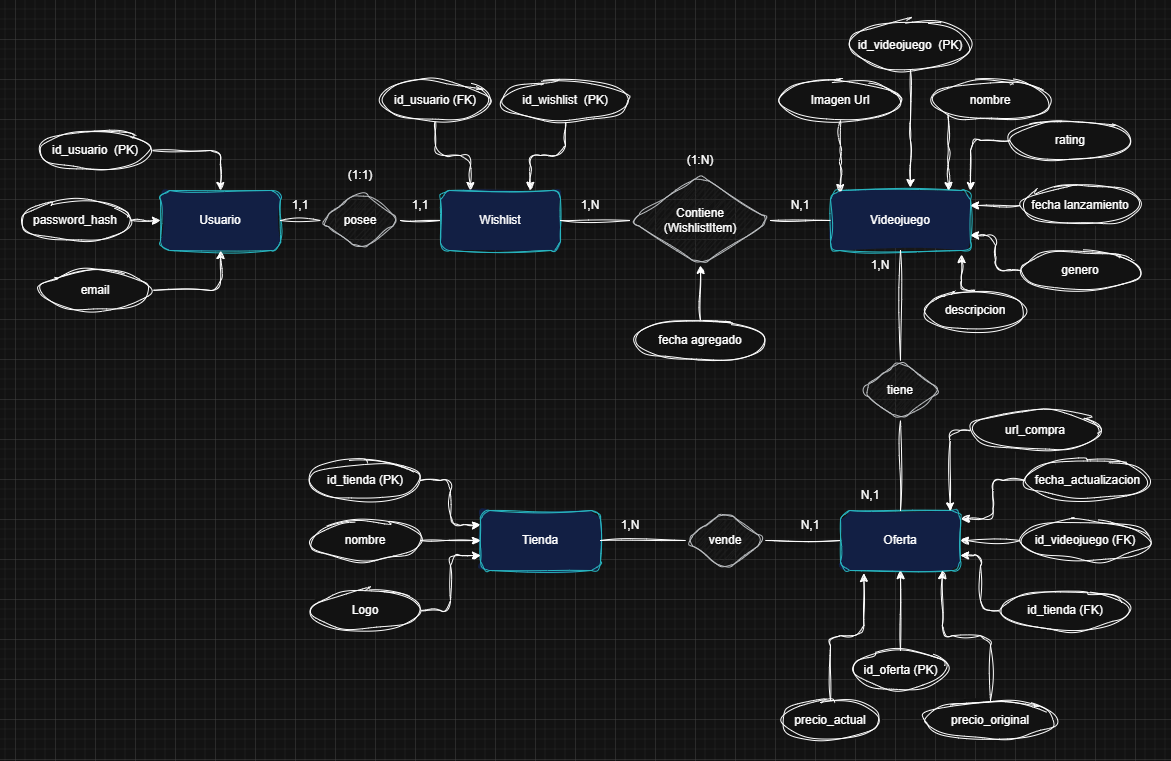

The diagram above was exported from draw.io. Its source (the exported page's mxGraphModel, read from the mxfile embedded in the PNG):
<mxGraphModel dx="219628" dy="142612" grid="1" gridSize="10" guides="1" tooltips="1" connect="1" arrows="1" fold="1" page="1" pageScale="1" pageWidth="1169" pageHeight="827" background="none" math="0" shadow="0">
  <root>
    <mxCell id="0" />
    <mxCell id="1" parent="0" />
    <mxCell id="2" parent="1" style="shape=rectangle;whiteSpace=wrap;html=1;fillColor=light-dark(#CCE5FF,#121F44);strokeColor=light-dark(#36393D,#27B5C0);sketch=1;curveFitting=1;jiggle=2;rounded=1;" value="Usuario" vertex="1">
      <mxGeometry height="60" width="120" x="150" y="200" as="geometry" />
    </mxCell>
    <mxCell id="3" parent="1" style="shape=rectangle;whiteSpace=wrap;html=1;strokeColor=light-dark(#36393D,#27B5C0);align=center;verticalAlign=middle;fontFamily=Helvetica;fontSize=12;fontColor=default;fillColor=light-dark(#CCE5FF,#121F44);sketch=1;curveFitting=1;jiggle=2;rounded=1;" value="Videojuego" vertex="1">
      <mxGeometry height="60" width="140" x="820" y="200" as="geometry" />
    </mxCell>
    <mxCell id="4" parent="1" style="shape=rectangle;whiteSpace=wrap;html=1;strokeColor=light-dark(#36393D,#27B5C0);align=center;verticalAlign=middle;fontFamily=Helvetica;fontSize=12;fontColor=default;fillColor=light-dark(#CCE5FF,#121F44);sketch=1;curveFitting=1;jiggle=2;rounded=1;" value="Tienda" vertex="1">
      <mxGeometry height="60" width="120" x="470" y="520" as="geometry" />
    </mxCell>
    <mxCell id="5" parent="1" style="shape=rectangle;whiteSpace=wrap;html=1;strokeColor=light-dark(#36393D,#27B5C0);align=center;verticalAlign=middle;fontFamily=Helvetica;fontSize=12;fontColor=default;fillColor=light-dark(#CCE5FF,#121F44);sketch=1;curveFitting=1;jiggle=2;rounded=1;" value="Wishlist" vertex="1">
      <mxGeometry height="60" width="120" x="430" y="200" as="geometry" />
    </mxCell>
    <mxCell id="6" parent="1" style="shape=rectangle;whiteSpace=wrap;html=1;strokeColor=light-dark(#36393D,#27B5C0);align=center;verticalAlign=middle;fontFamily=Helvetica;fontSize=12;fontColor=default;fillColor=light-dark(#CCE5FF,#121F44);sketch=1;curveFitting=1;jiggle=2;rounded=1;" value="Oferta" vertex="1">
      <mxGeometry height="60" width="120" x="830" y="520" as="geometry" />
    </mxCell>
    <mxCell id="7" parent="1" style="shape=rhombus;whiteSpace=wrap;html=1;fillColor=#eeeeee;strokeColor=#36393d;sketch=1;curveFitting=1;jiggle=2;rounded=1;" value="posee" vertex="1">
      <mxGeometry height="60" width="80" x="310" y="200" as="geometry" />
    </mxCell>
    <mxCell id="8" parent="1" style="shape=rhombus;whiteSpace=wrap;html=1;strokeColor=#36393d;align=center;verticalAlign=middle;fontFamily=Helvetica;fontSize=12;fontColor=default;fillColor=#eeeeee;sketch=1;curveFitting=1;jiggle=2;rounded=1;" value="Contiene&lt;br&gt;(WishlistItem)" vertex="1">
      <mxGeometry height="90" width="140" x="620" y="185" as="geometry" />
    </mxCell>
    <mxCell id="9" parent="1" style="shape=rhombus;whiteSpace=wrap;html=1;strokeColor=#36393d;align=center;verticalAlign=middle;fontFamily=Helvetica;fontSize=12;fontColor=default;fillColor=#eeeeee;sketch=1;curveFitting=1;jiggle=2;rounded=1;" value="tiene" vertex="1">
      <mxGeometry height="60" width="80" x="850" y="370" as="geometry" />
    </mxCell>
    <mxCell id="10" parent="1" style="shape=rhombus;whiteSpace=wrap;html=1;strokeColor=#36393d;align=center;verticalAlign=middle;fontFamily=Helvetica;fontSize=12;fontColor=default;fillColor=#eeeeee;sketch=1;curveFitting=1;jiggle=2;rounded=1;" value="vende" vertex="1">
      <mxGeometry height="60" width="80" x="675" y="520" as="geometry" />
    </mxCell>
    <mxCell id="11" edge="1" parent="1" source="12" style="edgeStyle=orthogonalEdgeStyle;rounded=1;orthogonalLoop=1;jettySize=auto;html=1;exitX=1;exitY=0.5;exitDx=0;exitDy=0;entryX=0.5;entryY=0;entryDx=0;entryDy=0;sketch=1;curveFitting=1;jiggle=2;" target="2">
      <mxGeometry relative="1" as="geometry" />
    </mxCell>
    <mxCell id="12" parent="1" style="ellipse;whiteSpace=wrap;html=1;sketch=1;curveFitting=1;jiggle=2;rounded=1;" value="id_usuario&amp;nbsp; (PK)" vertex="1">
      <mxGeometry height="40" width="110" x="30" y="140" as="geometry" />
    </mxCell>
    <mxCell id="13" edge="1" parent="1" source="14" style="edgeStyle=orthogonalEdgeStyle;rounded=1;orthogonalLoop=1;jettySize=auto;html=1;exitX=1;exitY=0.5;exitDx=0;exitDy=0;entryX=0.5;entryY=1;entryDx=0;entryDy=0;sketch=1;curveFitting=1;jiggle=2;" target="2">
      <mxGeometry relative="1" as="geometry" />
    </mxCell>
    <mxCell id="14" parent="1" style="ellipse;whiteSpace=wrap;html=1;sketch=1;curveFitting=1;jiggle=2;rounded=1;" value="email" vertex="1">
      <mxGeometry height="40" width="110" x="30" y="280" as="geometry" />
    </mxCell>
    <mxCell id="15" edge="1" parent="1" source="16" style="edgeStyle=orthogonalEdgeStyle;rounded=1;orthogonalLoop=1;jettySize=auto;html=1;exitX=1;exitY=0.5;exitDx=0;exitDy=0;entryX=0;entryY=0.5;entryDx=0;entryDy=0;sketch=1;curveFitting=1;jiggle=2;" target="2">
      <mxGeometry relative="1" as="geometry" />
    </mxCell>
    <mxCell id="16" parent="1" style="ellipse;whiteSpace=wrap;html=1;sketch=1;curveFitting=1;jiggle=2;rounded=1;" value="password_hash" vertex="1">
      <mxGeometry height="40" width="110" x="10" y="210" as="geometry" />
    </mxCell>
    <mxCell id="17" parent="1" style="ellipse;whiteSpace=wrap;html=1;sketch=1;curveFitting=1;jiggle=2;rounded=1;" value="id_videojuego&amp;nbsp; (PK)" vertex="1">
      <mxGeometry height="50" width="120" x="840" y="30" as="geometry" />
    </mxCell>
    <mxCell id="18" parent="1" style="ellipse;whiteSpace=wrap;html=1;sketch=1;curveFitting=1;jiggle=2;rounded=1;" value="nombre" vertex="1">
      <mxGeometry height="40" width="120" x="920" y="90" as="geometry" />
    </mxCell>
    <mxCell id="19" edge="1" parent="1" source="20" style="edgeStyle=orthogonalEdgeStyle;rounded=1;orthogonalLoop=1;jettySize=auto;html=1;exitX=0;exitY=0.5;exitDx=0;exitDy=0;entryX=1;entryY=0;entryDx=0;entryDy=0;sketch=1;curveFitting=1;jiggle=2;" target="3">
      <mxGeometry relative="1" as="geometry" />
    </mxCell>
    <mxCell id="20" parent="1" style="ellipse;whiteSpace=wrap;html=1;sketch=1;curveFitting=1;jiggle=2;rounded=1;" value="rating" vertex="1">
      <mxGeometry height="40" width="120" x="1000" y="130" as="geometry" />
    </mxCell>
    <mxCell id="21" parent="1" style="ellipse;whiteSpace=wrap;html=1;sketch=1;curveFitting=1;jiggle=2;rounded=1;" value="&lt;span style=&quot;text-align: left;&quot;&gt;id_oferta (PK)&lt;/span&gt;" vertex="1">
      <mxGeometry height="40" width="95" x="842.5" y="660" as="geometry" />
    </mxCell>
    <mxCell id="22" edge="1" parent="1" source="23" style="edgeStyle=orthogonalEdgeStyle;rounded=1;orthogonalLoop=1;jettySize=auto;html=1;exitX=0;exitY=0.5;exitDx=0;exitDy=0;entryX=1;entryY=0.5;entryDx=0;entryDy=0;sketch=1;curveFitting=1;jiggle=2;" target="6">
      <mxGeometry relative="1" as="geometry" />
    </mxCell>
    <mxCell id="23" parent="1" style="ellipse;whiteSpace=wrap;html=1;sketch=1;curveFitting=1;jiggle=2;rounded=1;" value="&lt;span style=&quot;text-align: left;&quot;&gt;id_videojuego (FK)&lt;/span&gt;" vertex="1">
      <mxGeometry height="40" width="130" x="1010" y="530" as="geometry" />
    </mxCell>
    <mxCell id="24" edge="1" parent="1" source="25" style="edgeStyle=orthogonalEdgeStyle;rounded=1;orthogonalLoop=1;jettySize=auto;html=1;exitX=1;exitY=0.5;exitDx=0;exitDy=0;entryX=0;entryY=0.25;entryDx=0;entryDy=0;sketch=1;curveFitting=1;jiggle=2;" target="4">
      <mxGeometry relative="1" as="geometry" />
    </mxCell>
    <mxCell id="25" parent="1" style="ellipse;whiteSpace=wrap;html=1;sketch=1;curveFitting=1;jiggle=2;rounded=1;" value="id_tienda (PK)" vertex="1">
      <mxGeometry height="40" width="110" x="300" y="470" as="geometry" />
    </mxCell>
    <mxCell id="26" edge="1" parent="1" source="27" style="edgeStyle=orthogonalEdgeStyle;rounded=1;orthogonalLoop=1;jettySize=auto;html=1;exitX=1;exitY=0.5;exitDx=0;exitDy=0;entryX=0;entryY=0.5;entryDx=0;entryDy=0;sketch=1;curveFitting=1;jiggle=2;" target="4">
      <mxGeometry relative="1" as="geometry" />
    </mxCell>
    <mxCell id="27" parent="1" style="ellipse;whiteSpace=wrap;html=1;sketch=1;curveFitting=1;jiggle=2;rounded=1;" value="nombre" vertex="1">
      <mxGeometry height="40" width="110" x="300" y="530" as="geometry" />
    </mxCell>
    <mxCell id="28" edge="1" parent="1" source="29" style="edgeStyle=orthogonalEdgeStyle;rounded=1;orthogonalLoop=1;jettySize=auto;html=1;exitX=0.5;exitY=1;exitDx=0;exitDy=0;entryX=0.25;entryY=0;entryDx=0;entryDy=0;sketch=1;curveFitting=1;jiggle=2;" target="5">
      <mxGeometry relative="1" as="geometry" />
    </mxCell>
    <mxCell id="29" parent="1" style="ellipse;whiteSpace=wrap;html=1;sketch=1;curveFitting=1;jiggle=2;rounded=1;" value="id_usuario (FK)" vertex="1">
      <mxGeometry height="40" width="110" x="370" y="90" as="geometry" />
    </mxCell>
    <mxCell id="30" edge="1" parent="1" source="31" style="edgeStyle=orthogonalEdgeStyle;rounded=1;orthogonalLoop=1;jettySize=auto;html=1;exitX=0.5;exitY=1;exitDx=0;exitDy=0;entryX=0.75;entryY=0;entryDx=0;entryDy=0;sketch=1;curveFitting=1;jiggle=2;" target="5">
      <mxGeometry relative="1" as="geometry" />
    </mxCell>
    <mxCell id="31" parent="1" style="ellipse;whiteSpace=wrap;html=1;sketch=1;curveFitting=1;jiggle=2;rounded=1;" value="id_wishlist&amp;nbsp; (PK)" vertex="1">
      <mxGeometry height="40" width="130" x="490" y="90" as="geometry" />
    </mxCell>
    <mxCell id="32" edge="1" parent="1" source="2" style="endArrow=none;html=1;rounded=1;exitX=1;exitY=0.5;exitDx=0;exitDy=0;entryX=0;entryY=0.5;entryDx=0;entryDy=0;sketch=1;curveFitting=1;jiggle=2;" target="7" value="">
      <mxGeometry height="50" relative="1" width="50" as="geometry">
        <mxPoint x="420" y="330" as="sourcePoint" />
        <mxPoint x="470" y="280" as="targetPoint" />
      </mxGeometry>
    </mxCell>
    <mxCell id="33" edge="1" parent="1" source="7" style="endArrow=none;html=1;rounded=1;exitX=1;exitY=0.5;exitDx=0;exitDy=0;entryX=0;entryY=0.5;entryDx=0;entryDy=0;sketch=1;curveFitting=1;jiggle=2;" target="5" value="">
      <mxGeometry height="50" relative="1" width="50" as="geometry">
        <mxPoint x="370" y="260" as="sourcePoint" />
        <mxPoint x="460" y="260" as="targetPoint" />
      </mxGeometry>
    </mxCell>
    <mxCell id="34" parent="1" style="text;html=1;whiteSpace=wrap;strokeColor=none;fillColor=none;align=center;verticalAlign=middle;rounded=1;sketch=1;curveFitting=1;jiggle=2;" value="(1:1)" vertex="1">
      <mxGeometry height="30" width="60" x="320" y="170" as="geometry" />
    </mxCell>
    <mxCell id="35" parent="1" style="text;html=1;whiteSpace=wrap;strokeColor=none;fillColor=none;align=center;verticalAlign=middle;rounded=1;sketch=1;curveFitting=1;jiggle=2;" value="1,1" vertex="1">
      <mxGeometry height="30" width="60" x="380" y="200" as="geometry" />
    </mxCell>
    <mxCell id="36" parent="1" style="text;html=1;whiteSpace=wrap;strokeColor=none;fillColor=none;align=center;verticalAlign=middle;rounded=1;sketch=1;curveFitting=1;jiggle=2;" value="1,1" vertex="1">
      <mxGeometry height="30" width="60" x="260" y="200" as="geometry" />
    </mxCell>
    <mxCell id="37" edge="1" parent="1" source="38" style="edgeStyle=orthogonalEdgeStyle;rounded=1;orthogonalLoop=1;jettySize=auto;html=1;exitX=0.5;exitY=0;exitDx=0;exitDy=0;entryX=0.5;entryY=1;entryDx=0;entryDy=0;sketch=1;curveFitting=1;jiggle=2;" target="8">
      <mxGeometry relative="1" as="geometry" />
    </mxCell>
    <mxCell id="38" parent="1" style="ellipse;whiteSpace=wrap;html=1;sketch=1;curveFitting=1;jiggle=2;rounded=1;" value="fecha agregado" vertex="1">
      <mxGeometry height="40" width="130" x="625" y="330" as="geometry" />
    </mxCell>
    <mxCell id="39" parent="1" style="text;html=1;whiteSpace=wrap;strokeColor=none;fillColor=none;align=center;verticalAlign=middle;rounded=1;sketch=1;curveFitting=1;jiggle=2;" value="1,N" vertex="1">
      <mxGeometry height="30" width="60" x="550" y="200" as="geometry" />
    </mxCell>
    <mxCell id="40" parent="1" style="text;html=1;whiteSpace=wrap;strokeColor=none;fillColor=none;align=center;verticalAlign=middle;rounded=1;sketch=1;curveFitting=1;jiggle=2;" value="N,1" vertex="1">
      <mxGeometry height="30" width="60" x="760" y="200" as="geometry" />
    </mxCell>
    <mxCell id="41" parent="1" style="text;html=1;whiteSpace=wrap;strokeColor=none;fillColor=none;align=center;verticalAlign=middle;rounded=1;sketch=1;curveFitting=1;jiggle=2;" value="(1:N)" vertex="1">
      <mxGeometry height="30" width="60" x="660" y="155" as="geometry" />
    </mxCell>
    <mxCell id="42" edge="1" parent="1" source="43" style="edgeStyle=orthogonalEdgeStyle;rounded=1;orthogonalLoop=1;jettySize=auto;html=1;exitX=0;exitY=0.5;exitDx=0;exitDy=0;entryX=1;entryY=0.75;entryDx=0;entryDy=0;sketch=1;curveFitting=1;jiggle=2;" target="3">
      <mxGeometry relative="1" as="geometry" />
    </mxCell>
    <mxCell id="43" parent="1" style="ellipse;whiteSpace=wrap;html=1;sketch=1;curveFitting=1;jiggle=2;rounded=1;" value="genero" vertex="1">
      <mxGeometry height="40" width="120" x="1010" y="260" as="geometry" />
    </mxCell>
    <mxCell id="44" edge="1" parent="1" source="45" style="edgeStyle=orthogonalEdgeStyle;rounded=1;orthogonalLoop=1;jettySize=auto;html=1;exitX=0;exitY=0.5;exitDx=0;exitDy=0;entryX=1;entryY=0.25;entryDx=0;entryDy=0;sketch=1;curveFitting=1;jiggle=2;" target="3">
      <mxGeometry relative="1" as="geometry" />
    </mxCell>
    <mxCell id="45" parent="1" style="ellipse;whiteSpace=wrap;html=1;sketch=1;curveFitting=1;jiggle=2;rounded=1;" value="fecha lanzamiento" vertex="1">
      <mxGeometry height="40" width="120" x="1010" y="195" as="geometry" />
    </mxCell>
    <mxCell id="46" parent="1" style="ellipse;whiteSpace=wrap;html=1;sketch=1;curveFitting=1;jiggle=2;rounded=1;" value="descripcion" vertex="1">
      <mxGeometry height="40" width="100" x="915" y="300" as="geometry" />
    </mxCell>
    <mxCell id="47" parent="1" style="ellipse;whiteSpace=wrap;html=1;sketch=1;curveFitting=1;jiggle=2;rounded=1;" value="Imagen Url" vertex="1">
      <mxGeometry height="40" width="120" x="770" y="90" as="geometry" />
    </mxCell>
    <mxCell id="48" edge="1" parent="1" source="47" style="edgeStyle=orthogonalEdgeStyle;rounded=1;orthogonalLoop=1;jettySize=auto;html=1;exitX=0.5;exitY=1;exitDx=0;exitDy=0;entryX=0.071;entryY=0.033;entryDx=0;entryDy=0;entryPerimeter=0;sketch=1;curveFitting=1;jiggle=2;" target="3">
      <mxGeometry relative="1" as="geometry" />
    </mxCell>
    <mxCell id="49" edge="1" parent="1" source="17" style="edgeStyle=orthogonalEdgeStyle;rounded=1;orthogonalLoop=1;jettySize=auto;html=1;exitX=0.5;exitY=1;exitDx=0;exitDy=0;entryX=0.571;entryY=-0.05;entryDx=0;entryDy=0;entryPerimeter=0;sketch=1;curveFitting=1;jiggle=2;" target="3">
      <mxGeometry relative="1" as="geometry" />
    </mxCell>
    <mxCell id="50" edge="1" parent="1" source="18" style="edgeStyle=orthogonalEdgeStyle;rounded=1;orthogonalLoop=1;jettySize=auto;html=1;exitX=0;exitY=1;exitDx=0;exitDy=0;entryX=0.843;entryY=0;entryDx=0;entryDy=0;entryPerimeter=0;sketch=1;curveFitting=1;jiggle=2;" target="3">
      <mxGeometry relative="1" as="geometry" />
    </mxCell>
    <mxCell id="51" edge="1" parent="1" source="46" style="edgeStyle=orthogonalEdgeStyle;rounded=1;orthogonalLoop=1;jettySize=auto;html=1;exitX=0.5;exitY=0;exitDx=0;exitDy=0;entryX=0.936;entryY=1.067;entryDx=0;entryDy=0;entryPerimeter=0;sketch=1;curveFitting=1;jiggle=2;" target="3">
      <mxGeometry relative="1" as="geometry" />
    </mxCell>
    <mxCell id="52" edge="1" parent="1" source="5" style="endArrow=none;html=1;rounded=1;exitX=1;exitY=0.5;exitDx=0;exitDy=0;entryX=0;entryY=0.5;entryDx=0;entryDy=0;sketch=1;curveFitting=1;jiggle=2;" target="8" value="">
      <mxGeometry height="50" relative="1" width="50" as="geometry">
        <mxPoint x="570" y="290" as="sourcePoint" />
        <mxPoint x="650" y="290" as="targetPoint" />
      </mxGeometry>
    </mxCell>
    <mxCell id="53" edge="1" parent="1" source="8" style="endArrow=none;html=1;rounded=1;exitX=1;exitY=0.5;exitDx=0;exitDy=0;entryX=0;entryY=0.5;entryDx=0;entryDy=0;sketch=1;curveFitting=1;jiggle=2;" target="3" value="">
      <mxGeometry height="50" relative="1" width="50" as="geometry">
        <mxPoint x="750" y="280" as="sourcePoint" />
        <mxPoint x="830" y="280" as="targetPoint" />
      </mxGeometry>
    </mxCell>
    <mxCell id="54" edge="1" parent="1" source="3" style="endArrow=none;html=1;rounded=1;exitX=0.5;exitY=1;exitDx=0;exitDy=0;entryX=0.5;entryY=0;entryDx=0;entryDy=0;sketch=1;curveFitting=1;jiggle=2;" target="9" value="">
      <mxGeometry height="50" relative="1" width="50" as="geometry">
        <mxPoint x="850" y="310" as="sourcePoint" />
        <mxPoint x="930" y="310" as="targetPoint" />
      </mxGeometry>
    </mxCell>
    <mxCell id="55" edge="1" parent="1" source="9" style="endArrow=none;html=1;rounded=1;exitX=0.5;exitY=1;exitDx=0;exitDy=0;entryX=0.5;entryY=0;entryDx=0;entryDy=0;sketch=1;curveFitting=1;jiggle=2;" target="6" value="">
      <mxGeometry height="50" relative="1" width="50" as="geometry">
        <mxPoint x="1000" y="490" as="sourcePoint" />
        <mxPoint x="1080" y="490" as="targetPoint" />
      </mxGeometry>
    </mxCell>
    <mxCell id="56" edge="1" parent="1" source="10" style="endArrow=none;html=1;rounded=1;exitX=1;exitY=0.5;exitDx=0;exitDy=0;entryX=0;entryY=0.5;entryDx=0;entryDy=0;sketch=1;curveFitting=1;jiggle=2;" target="6" value="">
      <mxGeometry height="50" relative="1" width="50" as="geometry">
        <mxPoint x="760" y="550" as="sourcePoint" />
        <mxPoint x="800" y="580" as="targetPoint" />
      </mxGeometry>
    </mxCell>
    <mxCell id="57" edge="1" parent="1" source="4" style="endArrow=none;html=1;rounded=1;exitX=1;exitY=0.5;exitDx=0;exitDy=0;entryX=0;entryY=0.5;entryDx=0;entryDy=0;sketch=1;curveFitting=1;jiggle=2;" target="10" value="">
      <mxGeometry height="50" relative="1" width="50" as="geometry">
        <mxPoint x="650" y="610" as="sourcePoint" />
        <mxPoint x="730" y="610" as="targetPoint" />
      </mxGeometry>
    </mxCell>
    <mxCell id="58" parent="1" style="text;html=1;whiteSpace=wrap;strokeColor=none;fillColor=none;align=center;verticalAlign=middle;rounded=1;sketch=1;curveFitting=1;jiggle=2;" value="1,N" vertex="1">
      <mxGeometry height="30" width="60" x="840" y="260" as="geometry" />
    </mxCell>
    <mxCell id="59" parent="1" style="text;html=1;whiteSpace=wrap;strokeColor=none;fillColor=none;align=center;verticalAlign=middle;rounded=1;sketch=1;curveFitting=1;jiggle=2;" value="N,1" vertex="1">
      <mxGeometry height="30" width="60" x="830" y="490" as="geometry" />
    </mxCell>
    <mxCell id="60" edge="1" parent="1" source="61" style="edgeStyle=orthogonalEdgeStyle;rounded=1;orthogonalLoop=1;jettySize=auto;html=1;exitX=0;exitY=0.5;exitDx=0;exitDy=0;entryX=1;entryY=0.75;entryDx=0;entryDy=0;sketch=1;curveFitting=1;jiggle=2;" target="6">
      <mxGeometry relative="1" as="geometry" />
    </mxCell>
    <mxCell id="61" parent="1" style="ellipse;whiteSpace=wrap;html=1;sketch=1;curveFitting=1;jiggle=2;rounded=1;" value="&lt;span style=&quot;text-align: left;&quot;&gt;id_tienda (FK)&lt;/span&gt;" vertex="1">
      <mxGeometry height="40" width="130" x="990" y="600" as="geometry" />
    </mxCell>
    <mxCell id="62" parent="1" style="ellipse;whiteSpace=wrap;html=1;sketch=1;curveFitting=1;jiggle=2;rounded=1;" value="&lt;span style=&quot;text-align: left;&quot;&gt;precio_actual&lt;/span&gt;" vertex="1">
      <mxGeometry height="40" width="100" x="770" y="710" as="geometry" />
    </mxCell>
    <mxCell id="63" parent="1" style="ellipse;whiteSpace=wrap;html=1;sketch=1;curveFitting=1;jiggle=2;rounded=1;" value="&lt;span style=&quot;text-align: left;&quot;&gt;precio_original&lt;/span&gt;" vertex="1">
      <mxGeometry height="40" width="130" x="915" y="710" as="geometry" />
    </mxCell>
    <mxCell id="64" parent="1" style="ellipse;whiteSpace=wrap;html=1;sketch=1;curveFitting=1;jiggle=2;rounded=1;" value="&lt;span style=&quot;text-align: left;&quot;&gt;url_compra&lt;/span&gt;" vertex="1">
      <mxGeometry height="40" width="130" x="960" y="420" as="geometry" />
    </mxCell>
    <mxCell id="65" parent="1" style="ellipse;whiteSpace=wrap;html=1;sketch=1;curveFitting=1;jiggle=2;rounded=1;" value="&lt;span style=&quot;text-align: left;&quot;&gt;fecha_actualizacion&lt;/span&gt;" vertex="1">
      <mxGeometry height="40" width="125" x="1015" y="470" as="geometry" />
    </mxCell>
    <mxCell id="66" edge="1" parent="1" source="64" style="edgeStyle=orthogonalEdgeStyle;rounded=1;orthogonalLoop=1;jettySize=auto;html=1;exitX=0;exitY=0.5;exitDx=0;exitDy=0;entryX=0.914;entryY=0.008;entryDx=0;entryDy=0;entryPerimeter=0;sketch=1;curveFitting=1;jiggle=2;" target="6">
      <mxGeometry relative="1" as="geometry" />
    </mxCell>
    <mxCell id="67" edge="1" parent="1" source="65" style="edgeStyle=orthogonalEdgeStyle;rounded=1;orthogonalLoop=1;jettySize=auto;html=1;exitX=0;exitY=0.5;exitDx=0;exitDy=0;entryX=1.007;entryY=0.139;entryDx=0;entryDy=0;entryPerimeter=0;sketch=1;curveFitting=1;jiggle=2;" target="6">
      <mxGeometry relative="1" as="geometry" />
    </mxCell>
    <mxCell id="68" edge="1" parent="1" source="21" style="edgeStyle=orthogonalEdgeStyle;rounded=1;orthogonalLoop=1;jettySize=auto;html=1;exitX=0.5;exitY=0;exitDx=0;exitDy=0;entryX=0.5;entryY=1;entryDx=0;entryDy=0;sketch=1;curveFitting=1;jiggle=2;" target="6">
      <mxGeometry relative="1" as="geometry" />
    </mxCell>
    <mxCell id="69" edge="1" parent="1" source="63" style="edgeStyle=orthogonalEdgeStyle;rounded=1;orthogonalLoop=1;jettySize=auto;html=1;exitX=0.5;exitY=0;exitDx=0;exitDy=0;entryX=0.848;entryY=1.003;entryDx=0;entryDy=0;entryPerimeter=0;sketch=1;curveFitting=1;jiggle=2;" target="6">
      <mxGeometry relative="1" as="geometry" />
    </mxCell>
    <mxCell id="70" edge="1" parent="1" source="62" style="edgeStyle=orthogonalEdgeStyle;rounded=1;orthogonalLoop=1;jettySize=auto;html=1;exitX=0.5;exitY=0;exitDx=0;exitDy=0;entryX=0.195;entryY=1.048;entryDx=0;entryDy=0;entryPerimeter=0;sketch=1;curveFitting=1;jiggle=2;" target="6">
      <mxGeometry relative="1" as="geometry" />
    </mxCell>
    <mxCell id="71" parent="1" style="text;html=1;whiteSpace=wrap;strokeColor=none;fillColor=none;align=center;verticalAlign=middle;rounded=1;sketch=1;curveFitting=1;jiggle=2;" value="N,1" vertex="1">
      <mxGeometry height="30" width="60" x="770" y="520" as="geometry" />
    </mxCell>
    <mxCell id="72" parent="1" style="text;html=1;whiteSpace=wrap;strokeColor=none;fillColor=none;align=center;verticalAlign=middle;rounded=1;sketch=1;curveFitting=1;jiggle=2;" value="1,N" vertex="1">
      <mxGeometry height="30" width="60" x="590" y="520" as="geometry" />
    </mxCell>
    <mxCell id="73" edge="1" parent="1" source="74" style="edgeStyle=orthogonalEdgeStyle;rounded=1;orthogonalLoop=1;jettySize=auto;html=1;exitX=1;exitY=0.5;exitDx=0;exitDy=0;entryX=0;entryY=0.75;entryDx=0;entryDy=0;sketch=1;curveFitting=1;jiggle=2;" target="4">
      <mxGeometry relative="1" as="geometry" />
    </mxCell>
    <mxCell id="74" parent="1" style="ellipse;whiteSpace=wrap;html=1;sketch=1;curveFitting=1;jiggle=2;rounded=1;" value="Logo" vertex="1">
      <mxGeometry height="40" width="110" x="300" y="600" as="geometry" />
    </mxCell>
  </root>
</mxGraphModel>